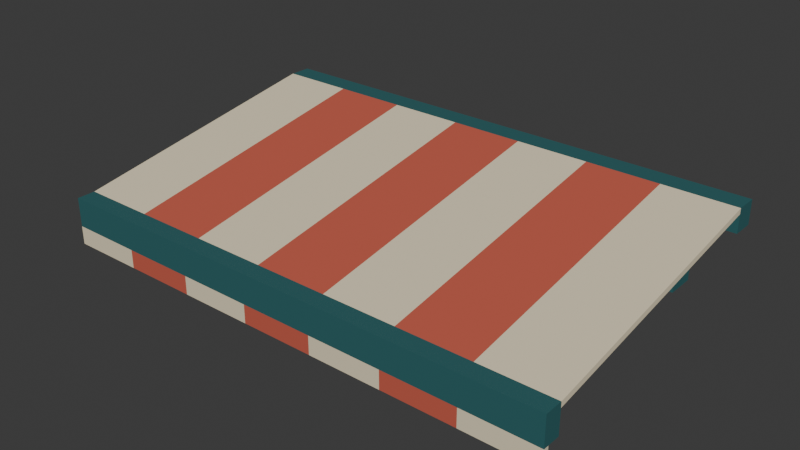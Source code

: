 # Source: source.blend  (saved by Blender 4.3.34; exported with 4.5.12 LTS)
import bpy
from mathutils import Matrix  # noqa: F401  (used for matrix-valued properties, if any)

bpy.ops.wm.read_factory_settings(use_empty=True)
scene = bpy.context.scene
scene.name = 'Scene'

# ---- collections
col_collection = bpy.data.collections.new('Collection'); scene.collection.children.link(col_collection)

# ---- materials (node trees are filled in below, after node groups)
mat_frame_deepteal = bpy.data.materials.new('Frame_DeepTeal')
mat_frame_deepteal.diffuse_color = (0.045, 0.18, 0.19, 1.0)
mat_canvas_warmivory = bpy.data.materials.new('Canvas_WarmIvory')
mat_canvas_warmivory.diffuse_color = (0.82, 0.72, 0.51, 1.0)
mat_canvas_claystripe = bpy.data.materials.new('Canvas_ClayStripe')
mat_canvas_claystripe.diffuse_color = (0.56, 0.105, 0.065, 1.0)
mat_elbow_warmbrass = bpy.data.materials.new('Elbow_WarmBrass')
mat_elbow_warmbrass.diffuse_color = (0.4, 0.27, 0.1, 1.0)

# ---- material node trees
mat_frame_deepteal.use_nodes = True; mat_frame_deepteal.node_tree.nodes.clear()
_N = mat_frame_deepteal.node_tree.nodes; _L = mat_frame_deepteal.node_tree.links
n0 = _N.new('ShaderNodeBsdfPrincipled'); n0.name = 'Principled BSDF'; n0.location = (10, 300)
n0.inputs[0].default_value = (0.045, 0.18, 0.19, 1.0)
n0.inputs[1].default_value = 0.32
n1 = _N.new('ShaderNodeOutputMaterial'); n1.name = 'Material Output'; n1.location = (300, 300)
_L.new(n0.outputs[0], n1.inputs[0])
n1.is_active_output = True
mat_canvas_warmivory.use_nodes = True; mat_canvas_warmivory.node_tree.nodes.clear()
_N = mat_canvas_warmivory.node_tree.nodes; _L = mat_canvas_warmivory.node_tree.links
n0 = _N.new('ShaderNodeBsdfPrincipled'); n0.name = 'Principled BSDF'; n0.location = (10, 300)
n0.inputs[0].default_value = (0.82, 0.72, 0.51, 1.0)
n0.inputs[2].default_value = 0.82
n1 = _N.new('ShaderNodeOutputMaterial'); n1.name = 'Material Output'; n1.location = (300, 300)
_L.new(n0.outputs[0], n1.inputs[0])
n1.is_active_output = True
mat_canvas_claystripe.use_nodes = True; mat_canvas_claystripe.node_tree.nodes.clear()
_N = mat_canvas_claystripe.node_tree.nodes; _L = mat_canvas_claystripe.node_tree.links
n0 = _N.new('ShaderNodeBsdfPrincipled'); n0.name = 'Principled BSDF'; n0.location = (10, 300)
n0.inputs[0].default_value = (0.56, 0.105, 0.065, 1.0)
n0.inputs[2].default_value = 0.8
n1 = _N.new('ShaderNodeOutputMaterial'); n1.name = 'Material Output'; n1.location = (300, 300)
_L.new(n0.outputs[0], n1.inputs[0])
n1.is_active_output = True
mat_elbow_warmbrass.use_nodes = True; mat_elbow_warmbrass.node_tree.nodes.clear()
_N = mat_elbow_warmbrass.node_tree.nodes; _L = mat_elbow_warmbrass.node_tree.links
n0 = _N.new('ShaderNodeBsdfPrincipled'); n0.name = 'Principled BSDF'; n0.location = (10, 300)
n0.inputs[0].default_value = (0.4, 0.27, 0.1, 1.0)
n0.inputs[1].default_value = 0.52
n0.inputs[2].default_value = 0.43
n1 = _N.new('ShaderNodeOutputMaterial'); n1.name = 'Material Output'; n1.location = (300, 300)
_L.new(n0.outputs[0], n1.inputs[0])
n1.is_active_output = True

# ---- world
world_world = bpy.data.worlds.new('World'); scene.world = world_world
world_world.use_nodes = True; world_world.node_tree.nodes.clear()
_N = world_world.node_tree.nodes; _L = world_world.node_tree.links
n0 = _N.new('ShaderNodeOutputWorld'); n0.name = 'World Output'; n0.location = (300, 300)
n1 = _N.new('ShaderNodeBackground'); n1.name = 'Background'; n1.location = (10, 300)
n1.inputs[0].default_value = (0.05088, 0.05088, 0.05088, 1.0)
_L.new(n1.outputs[0], n0.inputs[0])
n0.is_active_output = True
world_world.color = (0.05088, 0.05088, 0.05088)
world_world.sun_shadow_jitter_overblur = 0.0

# ---- meshes
me_continuousrearcassette = bpy.data.meshes.new('ContinuousRearCassette')
me_continuousrearcassette.from_pydata([(-1.4, 0.0, 0.41), (-1.4, 0.12, 0.41), (1.4, 0.12, 0.41), (1.4, 0.0, 0.41), (-1.4, 0.0, 0.54), (1.4, 0.0, 0.54), (1.4, 0.12, 0.54), (-1.4, 0.12, 0.54)], [], [(0, 1, 2), (0, 2, 3), (4, 5, 6), (4, 6, 7), (0, 3, 5), (0, 5, 4), (1, 7, 6), (1, 6, 2), (0, 4, 7), (0, 7, 1), (3, 2, 6), (3, 6, 5)])
me_continuousrearcassette.materials.append(mat_frame_deepteal)
me_continuousrearcassette.materials.append(mat_canvas_warmivory)
me_continuousrearcassette.materials.append(mat_canvas_claystripe)
me_continuousrearcassette.materials.append(mat_elbow_warmbrass)
me_continuousrearcassette.update()
me_continuousfrontbar = bpy.data.meshes.new('ContinuousFrontBar')
me_continuousfrontbar.from_pydata([(-1.4, -1.55, 0.14), (-1.4, -1.45, 0.14), (1.4, -1.45, 0.14), (1.4, -1.55, 0.14), (-1.4, -1.55, 0.3), (1.4, -1.55, 0.3), (1.4, -1.45, 0.3), (-1.4, -1.45, 0.3)], [], [(0, 1, 2), (0, 2, 3), (4, 5, 6), (4, 6, 7), (0, 3, 5), (0, 5, 4), (1, 7, 6), (1, 6, 2), (0, 4, 7), (0, 7, 1), (3, 2, 6), (3, 6, 5)])
me_continuousfrontbar.materials.append(mat_frame_deepteal)
me_continuousfrontbar.materials.append(mat_canvas_warmivory)
me_continuousfrontbar.materials.append(mat_canvas_claystripe)
me_continuousfrontbar.materials.append(mat_elbow_warmbrass)
me_continuousfrontbar.update()
me_wholethickstripedcanopy = bpy.data.meshes.new('WholeThickStripedCanopy')
me_wholethickstripedcanopy.from_pydata([(-1.4, -1.45, 0.3), (-1.4, -1.45, 0.27), (-1.4, 0.0, 0.51), (-1.4, 0.0, 0.54), (1.4, -1.45, 0.3), (1.4, -1.45, 0.27), (1.4, 0.0, 0.51), (1.4, 0.0, 0.54), (-1.0, 0.0, 0.51), (-1.0, -1.45, 0.27), (-1.0, 0.0, 0.54), (-1.0, -1.45, 0.3), (-0.6, 0.0, 0.51), (-0.6, -1.45, 0.27), (-0.6, 0.0, 0.54), (-0.6, -1.45, 0.3), (-0.2, 0.0, 0.51), (-0.2, -1.45, 0.27), (-0.2, 0.0, 0.54), (-0.2, -1.45, 0.3), (0.2, 0.0, 0.51), (0.2, -1.45, 0.27), (0.2, 0.0, 0.54), (0.2, -1.45, 0.3), (0.6, 0.0, 0.51), (0.6, -1.45, 0.27), (0.6, 0.0, 0.54), (0.6, -1.45, 0.3), (1.0, 0.0, 0.51), (1.0, -1.45, 0.27), (1.0, 0.0, 0.54), (1.0, -1.45, 0.3)], [], [(2, 1, 0), (0, 3, 2), (4, 5, 6), (6, 7, 4), (1, 2, 8), (1, 8, 9), (2, 3, 10), (2, 10, 8), (3, 0, 11), (3, 11, 10), (0, 1, 9), (0, 9, 11), (9, 8, 12), (9, 12, 13), (8, 10, 14), (8, 14, 12), (10, 11, 15), (10, 15, 14), (11, 9, 13), (11, 13, 15), (13, 12, 16), (13, 16, 17), (12, 14, 18), (12, 18, 16), (14, 15, 19), (14, 19, 18), (15, 13, 17), (15, 17, 19), (17, 16, 20), (17, 20, 21), (16, 18, 22), (16, 22, 20), (18, 19, 23), (18, 23, 22), (19, 17, 21), (19, 21, 23), (21, 20, 24), (21, 24, 25), (20, 22, 26), (20, 26, 24), (22, 23, 27), (22, 27, 26), (23, 21, 25), (23, 25, 27), (25, 24, 28), (25, 28, 29), (24, 26, 30), (24, 30, 28), (26, 27, 31), (26, 31, 30), (27, 25, 29), (27, 29, 31), (29, 28, 6), (29, 6, 5), (28, 30, 7), (28, 7, 6), (30, 31, 4), (30, 4, 7), (31, 29, 5), (31, 5, 4)])
me_wholethickstripedcanopy.polygons.foreach_set('material_index', [1, 1, 1, 1, 1, 1, 1, 1, 1, 1, 1, 1, 2, 2, 2, 2, 2, 2, 2, 2, 1, 1, 1, 1, 1, 1, 1, 1, 2, 2, 2, 2, 2, 2, 2, 2, 1, 1, 1, 1, 1, 1, 1, 1, 2, 2, 2, 2, 2, 2, 2, 2, 1, 1, 1, 1, 1, 1, 1, 1])
me_wholethickstripedcanopy.materials.append(mat_frame_deepteal)
me_wholethickstripedcanopy.materials.append(mat_canvas_warmivory)
me_wholethickstripedcanopy.materials.append(mat_canvas_claystripe)
me_wholethickstripedcanopy.materials.append(mat_elbow_warmbrass)
me_wholethickstripedcanopy.update()
me_wholethickstripedvalance = bpy.data.meshes.new('WholeThickStripedValance')
me_wholethickstripedvalance.from_pydata([(-1.4, -1.55, 0.14), (-1.4, -1.55, 0.04), (-1.4, -1.52, 0.04), (-1.4, -1.52, 0.14), (1.4, -1.55, 0.14), (1.4, -1.55, 0.04), (1.4, -1.52, 0.04), (1.4, -1.52, 0.14), (-1.0, -1.52, 0.04), (-1.0, -1.55, 0.04), (-1.0, -1.52, 0.14), (-1.0, -1.55, 0.14), (-0.6, -1.52, 0.04), (-0.6, -1.55, 0.04), (-0.6, -1.52, 0.14), (-0.6, -1.55, 0.14), (-0.2, -1.52, 0.04), (-0.2, -1.55, 0.04), (-0.2, -1.52, 0.14), (-0.2, -1.55, 0.14), (0.2, -1.52, 0.04), (0.2, -1.55, 0.04), (0.2, -1.52, 0.14), (0.2, -1.55, 0.14), (0.6, -1.52, 0.04), (0.6, -1.55, 0.04), (0.6, -1.52, 0.14), (0.6, -1.55, 0.14), (1.0, -1.52, 0.04), (1.0, -1.55, 0.04), (1.0, -1.52, 0.14), (1.0, -1.55, 0.14)], [], [(2, 1, 0), (0, 3, 2), (4, 5, 6), (6, 7, 4), (1, 2, 8), (1, 8, 9), (2, 3, 10), (2, 10, 8), (3, 0, 11), (3, 11, 10), (0, 1, 9), (0, 9, 11), (9, 8, 12), (9, 12, 13), (8, 10, 14), (8, 14, 12), (10, 11, 15), (10, 15, 14), (11, 9, 13), (11, 13, 15), (13, 12, 16), (13, 16, 17), (12, 14, 18), (12, 18, 16), (14, 15, 19), (14, 19, 18), (15, 13, 17), (15, 17, 19), (17, 16, 20), (17, 20, 21), (16, 18, 22), (16, 22, 20), (18, 19, 23), (18, 23, 22), (19, 17, 21), (19, 21, 23), (21, 20, 24), (21, 24, 25), (20, 22, 26), (20, 26, 24), (22, 23, 27), (22, 27, 26), (23, 21, 25), (23, 25, 27), (25, 24, 28), (25, 28, 29), (24, 26, 30), (24, 30, 28), (26, 27, 31), (26, 31, 30), (27, 25, 29), (27, 29, 31), (29, 28, 6), (29, 6, 5), (28, 30, 7), (28, 7, 6), (30, 31, 4), (30, 4, 7), (31, 29, 5), (31, 5, 4)])
me_wholethickstripedvalance.polygons.foreach_set('material_index', [1, 1, 1, 1, 1, 1, 1, 1, 1, 1, 1, 1, 2, 2, 2, 2, 2, 2, 2, 2, 1, 1, 1, 1, 1, 1, 1, 1, 2, 2, 2, 2, 2, 2, 2, 2, 1, 1, 1, 1, 1, 1, 1, 1, 2, 2, 2, 2, 2, 2, 2, 2, 1, 1, 1, 1, 1, 1, 1, 1])
me_wholethickstripedvalance.materials.append(mat_frame_deepteal)
me_wholethickstripedvalance.materials.append(mat_canvas_warmivory)
me_wholethickstripedvalance.materials.append(mat_canvas_claystripe)
me_wholethickstripedvalance.materials.append(mat_elbow_warmbrass)
me_wholethickstripedvalance.update()
me_leftwallendplate = bpy.data.meshes.new('LeftWallEndPlate')
me_leftwallendplate.from_pydata([(-1.13, 0.0, 0.0), (-1.13, 0.16, 0.0), (-0.97, 0.16, 0.0), (-0.97, 0.0, 0.0), (-1.13, 0.0, 0.41), (-0.97, 0.0, 0.41), (-0.97, 0.16, 0.41), (-1.13, 0.16, 0.41)], [], [(0, 1, 2), (0, 2, 3), (4, 5, 6), (4, 6, 7), (0, 3, 5), (0, 5, 4), (1, 7, 6), (1, 6, 2), (0, 4, 7), (0, 7, 1), (3, 2, 6), (3, 6, 5)])
me_leftwallendplate.materials.append(mat_frame_deepteal)
me_leftwallendplate.materials.append(mat_canvas_warmivory)
me_leftwallendplate.materials.append(mat_canvas_claystripe)
me_leftwallendplate.materials.append(mat_elbow_warmbrass)
me_leftwallendplate.update()
me_leftelbowblock = bpy.data.meshes.new('LeftElbowBlock')
me_leftelbowblock.from_pydata([(-0.76, -0.74, 0.14), (-0.76, -0.66, 0.14), (-0.66, -0.66, 0.14), (-0.66, -0.74, 0.14), (-0.76, -0.74, 0.24), (-0.66, -0.74, 0.24), (-0.66, -0.66, 0.24), (-0.76, -0.66, 0.24)], [], [(0, 1, 2), (0, 2, 3), (4, 5, 6), (4, 6, 7), (0, 3, 5), (0, 5, 4), (1, 7, 6), (1, 6, 2), (0, 4, 7), (0, 7, 1), (3, 2, 6), (3, 6, 5)])
me_leftelbowblock.polygons.foreach_set('material_index', [3, 3, 3, 3, 3, 3, 3, 3, 3, 3, 3, 3])
me_leftelbowblock.materials.append(mat_frame_deepteal)
me_leftelbowblock.materials.append(mat_canvas_warmivory)
me_leftelbowblock.materials.append(mat_canvas_claystripe)
me_leftelbowblock.materials.append(mat_elbow_warmbrass)
me_leftelbowblock.update()
me_leftrearangledarm = bpy.data.meshes.new('LeftRearAngledArm')
me_leftrearangledarm.from_pydata([(-1.1, 0.0, 0.16), (-0.76, -0.66, 0.16), (-0.66, -0.66, 0.16), (-1.0, 0.0, 0.16), (-1.1, 0.0, 0.22), (-0.76, -0.66, 0.22), (-0.66, -0.66, 0.22), (-1.0, 0.0, 0.22)], [], [(2, 1, 0), (0, 3, 2), (4, 5, 6), (6, 7, 4), (7, 3, 0), (4, 7, 0), (6, 2, 3), (7, 6, 3), (5, 1, 2), (6, 5, 2), (4, 0, 1), (5, 4, 1)])
me_leftrearangledarm.materials.append(mat_frame_deepteal)
me_leftrearangledarm.materials.append(mat_canvas_warmivory)
me_leftrearangledarm.materials.append(mat_canvas_claystripe)
me_leftrearangledarm.materials.append(mat_elbow_warmbrass)
me_leftrearangledarm.update()
me_leftfrontangledarm = bpy.data.meshes.new('LeftFrontAngledArm')
me_leftfrontangledarm.from_pydata([(-0.76, -0.74, 0.16), (-1.1, -1.45, 0.16), (-1.0, -1.45, 0.16), (-0.66, -0.74, 0.16), (-0.76, -0.74, 0.22), (-1.1, -1.45, 0.22), (-1.0, -1.45, 0.22), (-0.66, -0.74, 0.22)], [], [(2, 1, 0), (0, 3, 2), (4, 5, 6), (6, 7, 4), (7, 3, 0), (4, 7, 0), (6, 2, 3), (7, 6, 3), (5, 1, 2), (6, 5, 2), (4, 0, 1), (5, 4, 1)])
me_leftfrontangledarm.materials.append(mat_frame_deepteal)
me_leftfrontangledarm.materials.append(mat_canvas_warmivory)
me_leftfrontangledarm.materials.append(mat_canvas_claystripe)
me_leftfrontangledarm.materials.append(mat_elbow_warmbrass)
me_leftfrontangledarm.update()
me_rightwallendplate = bpy.data.meshes.new('RightWallEndPlate')
me_rightwallendplate.from_pydata([(0.97, 0.0, 0.0), (0.97, 0.16, 0.0), (1.13, 0.16, 0.0), (1.13, 0.0, 0.0), (0.97, 0.0, 0.41), (1.13, 0.0, 0.41), (1.13, 0.16, 0.41), (0.97, 0.16, 0.41)], [], [(0, 1, 2), (0, 2, 3), (4, 5, 6), (4, 6, 7), (0, 3, 5), (0, 5, 4), (1, 7, 6), (1, 6, 2), (0, 4, 7), (0, 7, 1), (3, 2, 6), (3, 6, 5)])
me_rightwallendplate.materials.append(mat_frame_deepteal)
me_rightwallendplate.materials.append(mat_canvas_warmivory)
me_rightwallendplate.materials.append(mat_canvas_claystripe)
me_rightwallendplate.materials.append(mat_elbow_warmbrass)
me_rightwallendplate.update()
me_rightelbowblock = bpy.data.meshes.new('RightElbowBlock')
me_rightelbowblock.from_pydata([(0.66, -0.74, 0.14), (0.66, -0.66, 0.14), (0.76, -0.66, 0.14), (0.76, -0.74, 0.14), (0.66, -0.74, 0.24), (0.76, -0.74, 0.24), (0.76, -0.66, 0.24), (0.66, -0.66, 0.24)], [], [(0, 1, 2), (0, 2, 3), (4, 5, 6), (4, 6, 7), (0, 3, 5), (0, 5, 4), (1, 7, 6), (1, 6, 2), (0, 4, 7), (0, 7, 1), (3, 2, 6), (3, 6, 5)])
me_rightelbowblock.polygons.foreach_set('material_index', [3, 3, 3, 3, 3, 3, 3, 3, 3, 3, 3, 3])
me_rightelbowblock.materials.append(mat_frame_deepteal)
me_rightelbowblock.materials.append(mat_canvas_warmivory)
me_rightelbowblock.materials.append(mat_canvas_claystripe)
me_rightelbowblock.materials.append(mat_elbow_warmbrass)
me_rightelbowblock.update()
me_rightrearangledarm = bpy.data.meshes.new('RightRearAngledArm')
me_rightrearangledarm.from_pydata([(0.76, -0.66, 0.16), (1.1, 0.0, 0.16), (1.0, 0.0, 0.16), (0.66, -0.66, 0.16), (0.76, -0.66, 0.22), (1.1, 0.0, 0.22), (1.0, 0.0, 0.22), (0.66, -0.66, 0.22)], [], [(2, 1, 0), (0, 3, 2), (4, 5, 6), (6, 7, 4), (1, 2, 6), (1, 6, 5), (2, 3, 7), (2, 7, 6), (3, 0, 4), (3, 4, 7), (0, 1, 5), (0, 5, 4)])
me_rightrearangledarm.materials.append(mat_frame_deepteal)
me_rightrearangledarm.materials.append(mat_canvas_warmivory)
me_rightrearangledarm.materials.append(mat_canvas_claystripe)
me_rightrearangledarm.materials.append(mat_elbow_warmbrass)
me_rightrearangledarm.update()
me_rightfrontangledarm = bpy.data.meshes.new('RightFrontAngledArm')
me_rightfrontangledarm.from_pydata([(1.1, -1.45, 0.16), (0.76, -0.74, 0.16), (0.66, -0.74, 0.16), (1.0, -1.45, 0.16), (1.1, -1.45, 0.22), (0.76, -0.74, 0.22), (0.66, -0.74, 0.22), (1.0, -1.45, 0.22)], [], [(2, 1, 0), (0, 3, 2), (4, 5, 6), (6, 7, 4), (1, 2, 6), (1, 6, 5), (2, 3, 7), (2, 7, 6), (3, 0, 4), (3, 4, 7), (0, 1, 5), (0, 5, 4)])
me_rightfrontangledarm.materials.append(mat_frame_deepteal)
me_rightfrontangledarm.materials.append(mat_canvas_warmivory)
me_rightfrontangledarm.materials.append(mat_canvas_claystripe)
me_rightfrontangledarm.materials.append(mat_elbow_warmbrass)
me_rightfrontangledarm.update()

# ---- objects
ob_onestaticfoldingarmshopfrontawning = bpy.data.objects.new('OneStaticFoldingArmShopfrontAwning', None)
ob_continuousrearcassette = bpy.data.objects.new('ContinuousRearCassette', me_continuousrearcassette)
ob_continuousfrontbar = bpy.data.objects.new('ContinuousFrontBar', me_continuousfrontbar)
ob_wholethickstripedcanopy = bpy.data.objects.new('WholeThickStripedCanopy', me_wholethickstripedcanopy)
ob_wholethickstripedvalance = bpy.data.objects.new('WholeThickStripedValance', me_wholethickstripedvalance)
ob_leftwallendplate = bpy.data.objects.new('LeftWallEndPlate', me_leftwallendplate)
ob_leftelbowblock = bpy.data.objects.new('LeftElbowBlock', me_leftelbowblock)
ob_leftrearangledarm = bpy.data.objects.new('LeftRearAngledArm', me_leftrearangledarm)
ob_leftfrontangledarm = bpy.data.objects.new('LeftFrontAngledArm', me_leftfrontangledarm)
ob_rightwallendplate = bpy.data.objects.new('RightWallEndPlate', me_rightwallendplate)
ob_rightelbowblock = bpy.data.objects.new('RightElbowBlock', me_rightelbowblock)
ob_rightrearangledarm = bpy.data.objects.new('RightRearAngledArm', me_rightrearangledarm)
ob_rightfrontangledarm = bpy.data.objects.new('RightFrontAngledArm', me_rightfrontangledarm)

# ---- transforms, parenting, visibility, modifiers, constraints
ob_onestaticfoldingarmshopfrontawning.location = (0.0, 0.0, 0.0)
ob_continuousrearcassette.parent = ob_onestaticfoldingarmshopfrontawning
ob_continuousrearcassette.location = (0.0, 0.0, 0.0)
ob_continuousfrontbar.parent = ob_onestaticfoldingarmshopfrontawning
ob_continuousfrontbar.location = (0.0, 0.0, 0.0)
ob_wholethickstripedcanopy.parent = ob_onestaticfoldingarmshopfrontawning
ob_wholethickstripedcanopy.location = (0.0, 0.0, 0.0)
ob_wholethickstripedvalance.parent = ob_onestaticfoldingarmshopfrontawning
ob_wholethickstripedvalance.location = (0.0, 0.0, 0.0)
ob_leftwallendplate.parent = ob_onestaticfoldingarmshopfrontawning
ob_leftwallendplate.location = (0.0, 0.0, 0.0)
ob_leftelbowblock.parent = ob_onestaticfoldingarmshopfrontawning
ob_leftelbowblock.location = (0.0, 0.0, 0.0)
ob_leftrearangledarm.parent = ob_onestaticfoldingarmshopfrontawning
ob_leftrearangledarm.location = (0.0, 0.0, 0.0)
ob_leftfrontangledarm.parent = ob_onestaticfoldingarmshopfrontawning
ob_leftfrontangledarm.location = (0.0, 0.0, 0.0)
ob_rightwallendplate.parent = ob_onestaticfoldingarmshopfrontawning
ob_rightwallendplate.location = (0.0, 0.0, 0.0)
ob_rightelbowblock.parent = ob_onestaticfoldingarmshopfrontawning
ob_rightelbowblock.location = (0.0, 0.0, 0.0)
ob_rightrearangledarm.parent = ob_onestaticfoldingarmshopfrontawning
ob_rightrearangledarm.location = (0.0, 0.0, 0.0)
ob_rightfrontangledarm.parent = ob_onestaticfoldingarmshopfrontawning
ob_rightfrontangledarm.location = (0.0, 0.0, 0.0)

# ---- collection membership
scene.collection.objects.link(ob_onestaticfoldingarmshopfrontawning)
scene.collection.objects.link(ob_continuousrearcassette)
scene.collection.objects.link(ob_continuousfrontbar)
scene.collection.objects.link(ob_wholethickstripedcanopy)
scene.collection.objects.link(ob_wholethickstripedvalance)
scene.collection.objects.link(ob_leftwallendplate)
scene.collection.objects.link(ob_leftelbowblock)
scene.collection.objects.link(ob_leftrearangledarm)
scene.collection.objects.link(ob_leftfrontangledarm)
scene.collection.objects.link(ob_rightwallendplate)
scene.collection.objects.link(ob_rightelbowblock)
scene.collection.objects.link(ob_rightrearangledarm)
scene.collection.objects.link(ob_rightfrontangledarm)

# ---- scene / render settings (as saved in the file)
scene.frame_start = 1; scene.frame_end = 250; scene.frame_set(1)
scene.render.engine = 'CYCLES'
scene.render.use_compositing = False
scene.cycles.use_denoising = False
scene.cycles.samples = 128
scene.cycles.use_adaptive_sampling = False
scene.cycles.seed = 17
bpy.context.view_layer.update()

# ---- added for rendering (the .blend has no active camera and no usable light): camera, sun
cam_auto = bpy.data.cameras.new('AutoCamera')
cam_auto.lens = 50.0
cam_auto.sensor_width = 36.0
cam_auto.clip_end = 1000.0
ob_auto_camera = bpy.data.objects.new('AutoCamera', cam_auto)
scene.collection.objects.link(ob_auto_camera)
ob_auto_camera.location = (3.07638, -4.38666, 2.73111)
ob_auto_camera.rotation_euler = (1.09748, -7.21219e-08, 0.694738)
scene.camera = ob_auto_camera
light_auto_sun = bpy.data.lights.new('AutoSun', 'SUN')
light_auto_sun.energy = 3.0
light_auto_sun.angle = 0.0523599
ob_auto_sun = bpy.data.objects.new('AutoSun', light_auto_sun)
scene.collection.objects.link(ob_auto_sun)
ob_auto_sun.rotation_euler = (0.872665, 0.174533, 0.523599)
bpy.context.view_layer.update()
